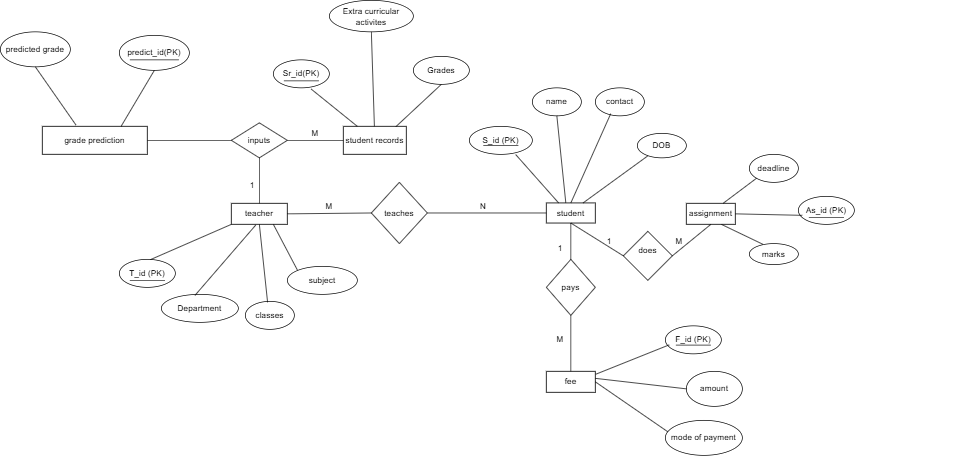

The diagram above was exported from draw.io. Its source (the exported page's mxGraphModel, read from the mxfile embedded in the PNG):
<mxGraphModel dx="1310" dy="5828" grid="1" gridSize="10" guides="1" tooltips="1" connect="1" arrows="1" fold="1" page="1" pageScale="1" pageWidth="5000" pageHeight="5000" math="0" shadow="0" extFonts="Permanent Marker^https://fonts.googleapis.com/css?family=Permanent+Marker">
  <root>
    <mxCell id="0" />
    <mxCell id="1" parent="0" />
    <mxCell id="fquDy4eV6vZEcBzhDLoE-1" parent="1" style="rounded=0;whiteSpace=wrap;html=1;" value="student" vertex="1">
      <mxGeometry height="28.75" width="70" x="1710" y="229.38" as="geometry" />
    </mxCell>
    <mxCell id="fquDy4eV6vZEcBzhDLoE-4" parent="1" style="rounded=0;whiteSpace=wrap;html=1;" value="fee" vertex="1">
      <mxGeometry height="30" width="70" x="1710" y="470" as="geometry" />
    </mxCell>
    <mxCell id="fquDy4eV6vZEcBzhDLoE-7" parent="1" style="rounded=0;whiteSpace=wrap;html=1;" value="teacher" vertex="1">
      <mxGeometry height="30" width="80" x="1260" y="230" as="geometry" />
    </mxCell>
    <mxCell id="fquDy4eV6vZEcBzhDLoE-10" parent="1" style="rounded=0;whiteSpace=wrap;html=1;" value="student records" vertex="1">
      <mxGeometry height="40" width="90" x="1420" y="120" as="geometry" />
    </mxCell>
    <mxCell id="fquDy4eV6vZEcBzhDLoE-19" parent="1" style="ellipse;whiteSpace=wrap;html=1;" value="&lt;div&gt;amount&lt;/div&gt;" vertex="1">
      <mxGeometry height="50" width="80" x="1910" y="470" as="geometry" />
    </mxCell>
    <mxCell id="fquDy4eV6vZEcBzhDLoE-21" parent="1" style="ellipse;whiteSpace=wrap;html=1;" value="&lt;p dir=&quot;auto&quot; style=&quot;white-space-collapse: preserve;&quot;&gt;mode of payment&lt;/p&gt;" vertex="1">
      <mxGeometry height="50" width="110" x="1880" y="540" as="geometry" />
    </mxCell>
    <mxCell id="fquDy4eV6vZEcBzhDLoE-26" parent="1" style="ellipse;whiteSpace=wrap;html=1;" value="classes" vertex="1">
      <mxGeometry height="40" width="70" x="1280" y="370" as="geometry" />
    </mxCell>
    <mxCell id="fquDy4eV6vZEcBzhDLoE-28" parent="1" style="ellipse;whiteSpace=wrap;html=1;" value="T_id (PK)" vertex="1">
      <mxGeometry height="40" width="80" x="1100" y="310" as="geometry" />
    </mxCell>
    <mxCell id="fquDy4eV6vZEcBzhDLoE-29" parent="1" style="ellipse;whiteSpace=wrap;html=1;" value="Department" vertex="1">
      <mxGeometry height="40" width="110" x="1160" y="360" as="geometry" />
    </mxCell>
    <mxCell id="fquDy4eV6vZEcBzhDLoE-35" parent="1" style="ellipse;whiteSpace=wrap;html=1;" value="Grades" vertex="1">
      <mxGeometry height="40" width="80" x="1520" y="20" as="geometry" />
    </mxCell>
    <mxCell id="fquDy4eV6vZEcBzhDLoE-36" parent="1" style="ellipse;whiteSpace=wrap;html=1;" value="Extra curricular activites" vertex="1">
      <mxGeometry height="45" width="120" x="1400" y="-60" as="geometry" />
    </mxCell>
    <mxCell id="fquDy4eV6vZEcBzhDLoE-51" parent="1" style="rhombus;whiteSpace=wrap;html=1;" value="pays" vertex="1">
      <mxGeometry height="80" width="70" x="1710" y="310" as="geometry" />
    </mxCell>
    <mxCell id="fquDy4eV6vZEcBzhDLoE-52" edge="1" parent="1" source="fquDy4eV6vZEcBzhDLoE-51" style="endArrow=none;html=1;rounded=0;entryX=0.5;entryY=1;entryDx=0;entryDy=0;exitX=0.5;exitY=0;exitDx=0;exitDy=0;" target="fquDy4eV6vZEcBzhDLoE-1" value="">
      <mxGeometry height="50" relative="1" width="50" as="geometry">
        <mxPoint x="1830" y="350" as="sourcePoint" />
        <mxPoint x="1880" y="300" as="targetPoint" />
      </mxGeometry>
    </mxCell>
    <mxCell id="fquDy4eV6vZEcBzhDLoE-56" edge="1" parent="1" source="fquDy4eV6vZEcBzhDLoE-4" style="endArrow=none;html=1;rounded=0;exitX=1;exitY=0.5;exitDx=0;exitDy=0;entryX=0.031;entryY=0.325;entryDx=0;entryDy=0;entryPerimeter=0;" target="fquDy4eV6vZEcBzhDLoE-21" value="">
      <mxGeometry height="50" relative="1" width="50" as="geometry">
        <mxPoint x="1960" y="500" as="sourcePoint" />
        <mxPoint x="2010" y="450" as="targetPoint" />
      </mxGeometry>
    </mxCell>
    <mxCell id="fquDy4eV6vZEcBzhDLoE-58" edge="1" parent="1" style="endArrow=none;html=1;rounded=0;entryX=0;entryY=0.5;entryDx=0;entryDy=0;" target="fquDy4eV6vZEcBzhDLoE-19" value="">
      <mxGeometry height="50" relative="1" width="50" as="geometry">
        <mxPoint x="1780" y="480" as="sourcePoint" />
        <mxPoint x="1950" y="450" as="targetPoint" />
      </mxGeometry>
    </mxCell>
    <mxCell id="fquDy4eV6vZEcBzhDLoE-67" parent="1" style="rhombus;whiteSpace=wrap;html=1;" value="inputs" vertex="1">
      <mxGeometry height="50" width="80" x="1260" y="115" as="geometry" />
    </mxCell>
    <mxCell id="fquDy4eV6vZEcBzhDLoE-70" parent="1" style="rhombus;whiteSpace=wrap;html=1;" value="teaches" vertex="1">
      <mxGeometry height="87.5" width="80" x="1460" y="200" as="geometry" />
    </mxCell>
    <mxCell id="fquDy4eV6vZEcBzhDLoE-72" edge="1" parent="1" source="fquDy4eV6vZEcBzhDLoE-28" style="endArrow=none;html=1;rounded=0;exitX=0.554;exitY=0.011;exitDx=0;exitDy=0;exitPerimeter=0;entryX=0;entryY=1;entryDx=0;entryDy=0;" target="fquDy4eV6vZEcBzhDLoE-7" value="">
      <mxGeometry height="50" relative="1" width="50" as="geometry">
        <mxPoint x="1720" y="580" as="sourcePoint" />
        <mxPoint x="1770" y="530" as="targetPoint" />
      </mxGeometry>
    </mxCell>
    <mxCell id="fquDy4eV6vZEcBzhDLoE-73" edge="1" parent="1" source="fquDy4eV6vZEcBzhDLoE-7" style="endArrow=none;html=1;rounded=0;exitX=0.436;exitY=1.033;exitDx=0;exitDy=0;exitPerimeter=0;entryX=0.436;entryY=0.039;entryDx=0;entryDy=0;entryPerimeter=0;" target="fquDy4eV6vZEcBzhDLoE-29" value="">
      <mxGeometry height="50" relative="1" width="50" as="geometry">
        <mxPoint x="1720" y="580" as="sourcePoint" />
        <mxPoint x="1761" y="630" as="targetPoint" />
      </mxGeometry>
    </mxCell>
    <mxCell id="fquDy4eV6vZEcBzhDLoE-77" edge="1" parent="1" source="fquDy4eV6vZEcBzhDLoE-26" style="endArrow=none;html=1;rounded=0;entryX=0.5;entryY=1;entryDx=0;entryDy=0;exitX=0.454;exitY=0.036;exitDx=0;exitDy=0;exitPerimeter=0;" target="fquDy4eV6vZEcBzhDLoE-7" value="">
      <mxGeometry height="50" relative="1" width="50" as="geometry">
        <mxPoint x="1660" y="690" as="sourcePoint" />
        <mxPoint x="1710" y="640" as="targetPoint" />
      </mxGeometry>
    </mxCell>
    <mxCell id="tc7df8VCTQ0YVQvHNgeJ-6" edge="1" parent="1" source="fquDy4eV6vZEcBzhDLoE-10" style="endArrow=none;html=1;rounded=0;entryX=0.5;entryY=1;entryDx=0;entryDy=0;" target="fquDy4eV6vZEcBzhDLoE-36" value="">
      <mxGeometry height="50" relative="1" width="50" as="geometry">
        <mxPoint x="1590" y="260" as="sourcePoint" />
        <mxPoint x="1640" y="210" as="targetPoint" />
      </mxGeometry>
    </mxCell>
    <mxCell id="tc7df8VCTQ0YVQvHNgeJ-7" edge="1" parent="1" source="fquDy4eV6vZEcBzhDLoE-7" style="endArrow=none;html=1;rounded=0;exitX=1;exitY=0.5;exitDx=0;exitDy=0;entryX=0;entryY=0.5;entryDx=0;entryDy=0;" target="fquDy4eV6vZEcBzhDLoE-70" value="">
      <mxGeometry height="50" relative="1" width="50" as="geometry">
        <mxPoint x="1590" y="260" as="sourcePoint" />
        <mxPoint x="1640" y="210" as="targetPoint" />
      </mxGeometry>
    </mxCell>
    <mxCell id="tc7df8VCTQ0YVQvHNgeJ-8" edge="1" parent="1" source="fquDy4eV6vZEcBzhDLoE-7" style="endArrow=none;html=1;rounded=0;entryX=0.5;entryY=1;entryDx=0;entryDy=0;exitX=0.5;exitY=0;exitDx=0;exitDy=0;" target="fquDy4eV6vZEcBzhDLoE-67" value="">
      <mxGeometry height="50" relative="1" width="50" as="geometry">
        <mxPoint x="1740" y="220" as="sourcePoint" />
        <mxPoint x="1790" y="170" as="targetPoint" />
      </mxGeometry>
    </mxCell>
    <mxCell id="tc7df8VCTQ0YVQvHNgeJ-9" parent="1" style="ellipse;whiteSpace=wrap;html=1;" value="subject" vertex="1">
      <mxGeometry height="40" width="100" x="1340" y="320" as="geometry" />
    </mxCell>
    <mxCell id="tc7df8VCTQ0YVQvHNgeJ-10" edge="1" parent="1" source="tc7df8VCTQ0YVQvHNgeJ-9" style="endArrow=none;html=1;rounded=0;entryX=0.75;entryY=1;entryDx=0;entryDy=0;exitX=0;exitY=0;exitDx=0;exitDy=0;" target="fquDy4eV6vZEcBzhDLoE-7" value="">
      <mxGeometry height="50" relative="1" width="50" as="geometry">
        <mxPoint x="1740" y="220" as="sourcePoint" />
        <mxPoint x="1790" y="170" as="targetPoint" />
      </mxGeometry>
    </mxCell>
    <mxCell id="tc7df8VCTQ0YVQvHNgeJ-17" edge="1" parent="1" source="fquDy4eV6vZEcBzhDLoE-70" style="endArrow=none;html=1;rounded=0;exitX=1;exitY=0.5;exitDx=0;exitDy=0;entryX=0;entryY=0.5;entryDx=0;entryDy=0;" target="fquDy4eV6vZEcBzhDLoE-1" value="">
      <mxGeometry height="50" relative="1" width="50" as="geometry">
        <mxPoint x="1630" y="250" as="sourcePoint" />
        <mxPoint x="1680" y="200" as="targetPoint" />
      </mxGeometry>
    </mxCell>
    <mxCell id="gJKvlkeefsFqHToJH4Z5-4" edge="1" parent="1" source="fquDy4eV6vZEcBzhDLoE-10" style="endArrow=none;html=1;rounded=0;exitX=0.833;exitY=0.013;exitDx=0;exitDy=0;exitPerimeter=0;entryX=0.5;entryY=1;entryDx=0;entryDy=0;" target="fquDy4eV6vZEcBzhDLoE-35" value="">
      <mxGeometry height="50" relative="1" width="50" as="geometry">
        <mxPoint x="1490" y="150" as="sourcePoint" />
        <mxPoint x="1510" y="50" as="targetPoint" />
      </mxGeometry>
    </mxCell>
    <mxCell id="gJKvlkeefsFqHToJH4Z5-5" edge="1" parent="1" source="fquDy4eV6vZEcBzhDLoE-67" style="endArrow=none;html=1;rounded=0;entryX=0;entryY=0.5;entryDx=0;entryDy=0;exitX=1;exitY=0.5;exitDx=0;exitDy=0;" target="fquDy4eV6vZEcBzhDLoE-10" value="">
      <mxGeometry height="50" relative="1" width="50" as="geometry">
        <mxPoint x="1300" y="190" as="sourcePoint" />
        <mxPoint x="1350" y="140" as="targetPoint" />
      </mxGeometry>
    </mxCell>
    <mxCell id="gJKvlkeefsFqHToJH4Z5-7" edge="1" parent="1" source="fquDy4eV6vZEcBzhDLoE-4" style="endArrow=none;html=1;rounded=0;entryX=0.5;entryY=1;entryDx=0;entryDy=0;exitX=0.5;exitY=0;exitDx=0;exitDy=0;" target="fquDy4eV6vZEcBzhDLoE-51" value="">
      <mxGeometry height="50" relative="1" width="50" as="geometry">
        <mxPoint x="1590" y="390" as="sourcePoint" />
        <mxPoint x="1640" y="340" as="targetPoint" />
      </mxGeometry>
    </mxCell>
    <mxCell id="gJKvlkeefsFqHToJH4Z5-8" parent="1" style="ellipse;whiteSpace=wrap;html=1;" value="S_id (PK)" vertex="1">
      <mxGeometry height="40" width="90" x="1600" y="120" as="geometry" />
    </mxCell>
    <mxCell id="gJKvlkeefsFqHToJH4Z5-9" parent="1" style="ellipse;whiteSpace=wrap;html=1;" value="name" vertex="1">
      <mxGeometry height="40" width="70" x="1690" y="65" as="geometry" />
    </mxCell>
    <mxCell id="gJKvlkeefsFqHToJH4Z5-10" parent="1" style="ellipse;whiteSpace=wrap;html=1;" value="contact" vertex="1">
      <mxGeometry height="40" width="70" x="1780" y="65" as="geometry" />
    </mxCell>
    <mxCell id="gJKvlkeefsFqHToJH4Z5-12" parent="1" style="ellipse;whiteSpace=wrap;html=1;" value="DOB" vertex="1">
      <mxGeometry height="35" width="70" x="1840" y="130" as="geometry" />
    </mxCell>
    <mxCell id="gJKvlkeefsFqHToJH4Z5-13" edge="1" parent="1" source="fquDy4eV6vZEcBzhDLoE-1" style="endArrow=none;html=1;rounded=0;entryX=0.735;entryY=1.006;entryDx=0;entryDy=0;entryPerimeter=0;exitX=0.25;exitY=0;exitDx=0;exitDy=0;" target="gJKvlkeefsFqHToJH4Z5-8" value="">
      <mxGeometry height="50" relative="1" width="50" as="geometry">
        <mxPoint x="1550" y="180" as="sourcePoint" />
        <mxPoint x="1600" y="130" as="targetPoint" />
      </mxGeometry>
    </mxCell>
    <mxCell id="gJKvlkeefsFqHToJH4Z5-14" edge="1" parent="1" source="fquDy4eV6vZEcBzhDLoE-1" style="endArrow=none;html=1;rounded=0;entryX=0.5;entryY=1;entryDx=0;entryDy=0;exitX=0.397;exitY=-0.005;exitDx=0;exitDy=0;exitPerimeter=0;" target="gJKvlkeefsFqHToJH4Z5-9" value="">
      <mxGeometry height="50" relative="1" width="50" as="geometry">
        <mxPoint x="1730" y="230" as="sourcePoint" />
        <mxPoint x="1600" y="130" as="targetPoint" />
      </mxGeometry>
    </mxCell>
    <mxCell id="gJKvlkeefsFqHToJH4Z5-15" edge="1" parent="1" source="fquDy4eV6vZEcBzhDLoE-1" style="endArrow=none;html=1;rounded=0;entryX=0.314;entryY=0.923;entryDx=0;entryDy=0;entryPerimeter=0;exitX=0.5;exitY=0;exitDx=0;exitDy=0;" target="gJKvlkeefsFqHToJH4Z5-10" value="">
      <mxGeometry height="50" relative="1" width="50" as="geometry">
        <mxPoint x="1550" y="180" as="sourcePoint" />
        <mxPoint x="1600" y="130" as="targetPoint" />
      </mxGeometry>
    </mxCell>
    <mxCell id="gJKvlkeefsFqHToJH4Z5-16" edge="1" parent="1" source="fquDy4eV6vZEcBzhDLoE-1" style="endArrow=none;html=1;rounded=0;exitX=0.75;exitY=0;exitDx=0;exitDy=0;" target="gJKvlkeefsFqHToJH4Z5-12" value="">
      <mxGeometry height="50" relative="1" width="50" as="geometry">
        <mxPoint x="1550" y="180" as="sourcePoint" />
        <mxPoint x="1600" y="130" as="targetPoint" />
      </mxGeometry>
    </mxCell>
    <mxCell id="gJKvlkeefsFqHToJH4Z5-17" parent="1" style="rounded=0;whiteSpace=wrap;html=1;" value="assignment" vertex="1">
      <mxGeometry height="30" width="70" x="1910" y="230" as="geometry" />
    </mxCell>
    <mxCell id="gJKvlkeefsFqHToJH4Z5-18" parent="1" style="ellipse;whiteSpace=wrap;html=1;" value="deadline" vertex="1">
      <mxGeometry height="40" width="70" x="2000" y="160" as="geometry" />
    </mxCell>
    <mxCell id="gJKvlkeefsFqHToJH4Z5-19" parent="1" style="ellipse;whiteSpace=wrap;html=1;" value="marks" vertex="1">
      <mxGeometry height="30" width="70" x="2000" y="287.5" as="geometry" />
    </mxCell>
    <mxCell id="gJKvlkeefsFqHToJH4Z5-24" edge="1" parent="1" source="gJKvlkeefsFqHToJH4Z5-17" style="endArrow=none;html=1;rounded=0;entryX=0;entryY=1;entryDx=0;entryDy=0;exitX=0.75;exitY=0;exitDx=0;exitDy=0;" target="gJKvlkeefsFqHToJH4Z5-18" value="">
      <mxGeometry height="50" relative="1" width="50" as="geometry">
        <mxPoint x="1720" y="290" as="sourcePoint" />
        <mxPoint x="1770" y="240" as="targetPoint" />
      </mxGeometry>
    </mxCell>
    <mxCell id="gJKvlkeefsFqHToJH4Z5-25" edge="1" parent="1" source="gJKvlkeefsFqHToJH4Z5-17" style="endArrow=none;html=1;rounded=0;entryX=0.279;entryY=0.036;entryDx=0;entryDy=0;entryPerimeter=0;exitX=0.714;exitY=1;exitDx=0;exitDy=0;exitPerimeter=0;" target="gJKvlkeefsFqHToJH4Z5-19" value="">
      <mxGeometry height="50" relative="1" width="50" as="geometry">
        <mxPoint x="1720" y="290" as="sourcePoint" />
        <mxPoint x="1770" y="240" as="targetPoint" />
      </mxGeometry>
    </mxCell>
    <mxCell id="gJKvlkeefsFqHToJH4Z5-26" parent="1" style="rhombus;whiteSpace=wrap;html=1;" value="does&lt;div&gt;&lt;div&gt;&lt;br&gt;&lt;/div&gt;&lt;/div&gt;" vertex="1">
      <mxGeometry height="70" width="70" x="1820" y="270" as="geometry" />
    </mxCell>
    <mxCell id="gJKvlkeefsFqHToJH4Z5-27" edge="1" parent="1" source="gJKvlkeefsFqHToJH4Z5-26" style="endArrow=none;html=1;rounded=0;exitX=0;exitY=0.5;exitDx=0;exitDy=0;entryX=0.5;entryY=1;entryDx=0;entryDy=0;" target="fquDy4eV6vZEcBzhDLoE-1" value="">
      <mxGeometry height="50" relative="1" width="50" as="geometry">
        <mxPoint x="1720" y="290" as="sourcePoint" />
        <mxPoint x="1770" y="240" as="targetPoint" />
      </mxGeometry>
    </mxCell>
    <mxCell id="gJKvlkeefsFqHToJH4Z5-28" edge="1" parent="1" source="gJKvlkeefsFqHToJH4Z5-26" style="endArrow=none;html=1;rounded=0;entryX=0.5;entryY=1;entryDx=0;entryDy=0;exitX=1;exitY=0.5;exitDx=0;exitDy=0;" target="gJKvlkeefsFqHToJH4Z5-17" value="">
      <mxGeometry height="50" relative="1" width="50" as="geometry">
        <mxPoint x="1720" y="290" as="sourcePoint" />
        <mxPoint x="1770" y="240" as="targetPoint" />
      </mxGeometry>
    </mxCell>
    <mxCell id="gJKvlkeefsFqHToJH4Z5-29" parent="1" style="text;html=1;whiteSpace=wrap;strokeColor=none;fillColor=none;align=center;verticalAlign=middle;rounded=0;" value="M" vertex="1">
      <mxGeometry height="30" width="60" x="1370" y="220" as="geometry" />
    </mxCell>
    <mxCell id="gJKvlkeefsFqHToJH4Z5-30" parent="1" style="text;html=1;whiteSpace=wrap;strokeColor=none;fillColor=none;align=center;verticalAlign=middle;rounded=0;" value="N" vertex="1">
      <mxGeometry height="30" width="60" x="1590" y="220" as="geometry" />
    </mxCell>
    <mxCell id="gJKvlkeefsFqHToJH4Z5-31" parent="1" style="text;html=1;whiteSpace=wrap;strokeColor=none;fillColor=none;align=center;verticalAlign=middle;rounded=0;" value="1" vertex="1">
      <mxGeometry height="30" width="60" x="1260" y="190" as="geometry" />
    </mxCell>
    <mxCell id="gJKvlkeefsFqHToJH4Z5-32" parent="1" style="text;html=1;whiteSpace=wrap;strokeColor=none;fillColor=none;align=center;verticalAlign=middle;rounded=0;" value="M" vertex="1">
      <mxGeometry height="30" width="60" x="1350" y="115" as="geometry" />
    </mxCell>
    <mxCell id="gJKvlkeefsFqHToJH4Z5-33" parent="1" style="text;html=1;whiteSpace=wrap;strokeColor=none;fillColor=none;align=center;verticalAlign=middle;rounded=0;" value="1" vertex="1">
      <mxGeometry height="30" width="60" x="1700" y="280" as="geometry" />
    </mxCell>
    <mxCell id="gJKvlkeefsFqHToJH4Z5-34" parent="1" style="text;html=1;whiteSpace=wrap;strokeColor=none;fillColor=none;align=center;verticalAlign=middle;rounded=0;" value="M" vertex="1">
      <mxGeometry height="30" width="60" x="1700" y="410" as="geometry" />
    </mxCell>
    <mxCell id="gJKvlkeefsFqHToJH4Z5-35" parent="1" style="text;html=1;whiteSpace=wrap;strokeColor=none;fillColor=none;align=center;verticalAlign=middle;rounded=0;" value="1" vertex="1">
      <mxGeometry height="30" width="60" x="1770" y="270" as="geometry" />
    </mxCell>
    <mxCell id="gJKvlkeefsFqHToJH4Z5-37" parent="1" style="text;html=1;whiteSpace=wrap;strokeColor=none;fillColor=none;align=center;verticalAlign=middle;rounded=0;" value="M" vertex="1">
      <mxGeometry height="30" width="60" x="1870" y="270" as="geometry" />
    </mxCell>
    <mxCell id="gJKvlkeefsFqHToJH4Z5-41" parent="1" style="line;strokeWidth=1;rotatable=0;dashed=0;labelPosition=right;align=left;verticalAlign=middle;spacingTop=0;spacingLeft=6;points=[];portConstraint=eastwest;" value="" vertex="1">
      <mxGeometry height="10" width="50" x="1115" y="335" as="geometry" />
    </mxCell>
    <mxCell id="gJKvlkeefsFqHToJH4Z5-42" edge="1" parent="1" source="fquDy4eV6vZEcBzhDLoE-28" style="edgeStyle=orthogonalEdgeStyle;rounded=0;orthogonalLoop=1;jettySize=auto;html=1;exitX=0.5;exitY=1;exitDx=0;exitDy=0;" target="fquDy4eV6vZEcBzhDLoE-28">
      <mxGeometry relative="1" as="geometry" />
    </mxCell>
    <mxCell id="gJKvlkeefsFqHToJH4Z5-43" parent="1" style="line;strokeWidth=1;rotatable=0;dashed=0;labelPosition=right;align=left;verticalAlign=middle;spacingTop=0;spacingLeft=6;points=[];portConstraint=eastwest;" value="" vertex="1">
      <mxGeometry height="10" width="50" x="1620" y="142.5" as="geometry" />
    </mxCell>
    <mxCell id="TgxTpnONERGfbIo7RKwb-1" edge="1" parent="1" source="fquDy4eV6vZEcBzhDLoE-67" style="endArrow=none;html=1;rounded=0;exitX=0;exitY=0.5;exitDx=0;exitDy=0;" value="">
      <mxGeometry height="50" relative="1" width="50" as="geometry">
        <mxPoint x="1300" y="140" as="sourcePoint" />
        <mxPoint x="1130" y="140" as="targetPoint" />
      </mxGeometry>
    </mxCell>
    <mxCell id="TgxTpnONERGfbIo7RKwb-2" parent="1" style="rounded=0;whiteSpace=wrap;html=1;" value="grade prediction" vertex="1">
      <mxGeometry height="40" width="150" x="990" y="120" as="geometry" />
    </mxCell>
    <mxCell id="TgxTpnONERGfbIo7RKwb-3" parent="1" style="ellipse;whiteSpace=wrap;html=1;" value="&lt;div&gt;predicted grade&lt;/div&gt;" vertex="1">
      <mxGeometry height="50" width="100" x="930" y="-15" as="geometry" />
    </mxCell>
    <mxCell id="TgxTpnONERGfbIo7RKwb-8" parent="1" style="ellipse;whiteSpace=wrap;html=1;" value="F_id (PK)" vertex="1">
      <mxGeometry height="40" width="80" x="1880" y="405" as="geometry" />
    </mxCell>
    <mxCell id="TgxTpnONERGfbIo7RKwb-9" parent="1" style="line;strokeWidth=1;rotatable=0;dashed=0;labelPosition=right;align=left;verticalAlign=middle;spacingTop=0;spacingLeft=6;points=[];portConstraint=eastwest;" value="" vertex="1">
      <mxGeometry height="5" width="50" x="1895" y="430" as="geometry" />
    </mxCell>
    <mxCell id="TgxTpnONERGfbIo7RKwb-10" edge="1" parent="1" source="TgxTpnONERGfbIo7RKwb-8" style="edgeStyle=orthogonalEdgeStyle;rounded=0;orthogonalLoop=1;jettySize=auto;html=1;exitX=0.5;exitY=1;exitDx=0;exitDy=0;" target="TgxTpnONERGfbIo7RKwb-8">
      <mxGeometry relative="1" as="geometry" />
    </mxCell>
    <mxCell id="TgxTpnONERGfbIo7RKwb-11" edge="1" parent="1" source="fquDy4eV6vZEcBzhDLoE-4" style="endArrow=none;html=1;rounded=0;exitX=1.008;exitY=0.138;exitDx=0;exitDy=0;exitPerimeter=0;entryX=0.07;entryY=0.678;entryDx=0;entryDy=0;entryPerimeter=0;" target="TgxTpnONERGfbIo7RKwb-8" value="">
      <mxGeometry height="50" relative="1" width="50" as="geometry">
        <mxPoint x="1870" y="430" as="sourcePoint" />
        <mxPoint x="1920" y="380" as="targetPoint" />
      </mxGeometry>
    </mxCell>
    <mxCell id="TgxTpnONERGfbIo7RKwb-14" parent="1" style="ellipse;whiteSpace=wrap;html=1;" value="As_id (PK)" vertex="1">
      <mxGeometry height="40" width="80" x="2070" y="220" as="geometry" />
    </mxCell>
    <mxCell id="TgxTpnONERGfbIo7RKwb-15" parent="1" style="line;strokeWidth=1;rotatable=0;dashed=0;labelPosition=right;align=left;verticalAlign=middle;spacingTop=0;spacingLeft=6;points=[];portConstraint=eastwest;" value="" vertex="1">
      <mxGeometry width="50" x="2264" y="320" as="geometry" />
    </mxCell>
    <mxCell id="TgxTpnONERGfbIo7RKwb-16" edge="1" parent="1" source="TgxTpnONERGfbIo7RKwb-14" style="edgeStyle=orthogonalEdgeStyle;rounded=0;orthogonalLoop=1;jettySize=auto;html=1;exitX=0.5;exitY=1;exitDx=0;exitDy=0;" target="TgxTpnONERGfbIo7RKwb-14">
      <mxGeometry relative="1" as="geometry" />
    </mxCell>
    <mxCell id="TgxTpnONERGfbIo7RKwb-17" edge="1" parent="1" source="gJKvlkeefsFqHToJH4Z5-17" style="endArrow=none;html=1;rounded=0;exitX=1;exitY=0.5;exitDx=0;exitDy=0;entryX=0.07;entryY=0.678;entryDx=0;entryDy=0;entryPerimeter=0;" target="TgxTpnONERGfbIo7RKwb-14" value="">
      <mxGeometry height="50" relative="1" width="50" as="geometry">
        <mxPoint x="2150" y="359" as="sourcePoint" />
        <mxPoint x="2289" y="265" as="targetPoint" />
      </mxGeometry>
    </mxCell>
    <mxCell id="TgxTpnONERGfbIo7RKwb-18" parent="1" style="line;strokeWidth=1;rotatable=0;dashed=0;labelPosition=right;align=left;verticalAlign=middle;spacingTop=0;spacingLeft=6;points=[];portConstraint=eastwest;" value="" vertex="1">
      <mxGeometry height="135" width="50" x="2085" y="182.5" as="geometry" />
    </mxCell>
    <mxCell id="TgxTpnONERGfbIo7RKwb-19" parent="1" style="ellipse;whiteSpace=wrap;html=1;" value="predict_id(PK)" vertex="1">
      <mxGeometry height="50" width="100" x="1100" y="-10" as="geometry" />
    </mxCell>
    <mxCell id="TgxTpnONERGfbIo7RKwb-20" parent="1" style="line;strokeWidth=1;rotatable=0;dashed=0;labelPosition=right;align=left;verticalAlign=middle;spacingTop=0;spacingLeft=6;points=[];portConstraint=eastwest;" value="" vertex="1">
      <mxGeometry height="10" width="70" x="1115" y="20" as="geometry" />
    </mxCell>
    <mxCell id="TgxTpnONERGfbIo7RKwb-21" parent="1" style="ellipse;whiteSpace=wrap;html=1;" value="Sr_id(PK)" vertex="1">
      <mxGeometry height="40" width="80" x="1320" y="25" as="geometry" />
    </mxCell>
    <mxCell id="TgxTpnONERGfbIo7RKwb-23" parent="1" style="line;strokeWidth=1;rotatable=0;dashed=0;labelPosition=right;align=left;verticalAlign=middle;spacingTop=0;spacingLeft=6;points=[];portConstraint=eastwest;" value="" vertex="1">
      <mxGeometry height="10" width="50" x="1335" y="50" as="geometry" />
    </mxCell>
    <mxCell id="TgxTpnONERGfbIo7RKwb-24" edge="1" parent="1" source="TgxTpnONERGfbIo7RKwb-2" style="endArrow=none;html=1;rounded=0;entryX=0.5;entryY=1;entryDx=0;entryDy=0;exitX=0.32;exitY=-0.048;exitDx=0;exitDy=0;exitPerimeter=0;" target="TgxTpnONERGfbIo7RKwb-3" value="">
      <mxGeometry height="50" relative="1" width="50" as="geometry">
        <mxPoint x="1440" y="120" as="sourcePoint" />
        <mxPoint x="1490" y="70" as="targetPoint" />
      </mxGeometry>
    </mxCell>
    <mxCell id="TgxTpnONERGfbIo7RKwb-25" edge="1" parent="1" source="TgxTpnONERGfbIo7RKwb-2" style="endArrow=none;html=1;rounded=0;entryX=0.5;entryY=1;entryDx=0;entryDy=0;exitX=0.75;exitY=0;exitDx=0;exitDy=0;" target="TgxTpnONERGfbIo7RKwb-19" value="">
      <mxGeometry height="50" relative="1" width="50" as="geometry">
        <mxPoint x="1440" y="120" as="sourcePoint" />
        <mxPoint x="1490" y="70" as="targetPoint" />
      </mxGeometry>
    </mxCell>
    <mxCell id="TgxTpnONERGfbIo7RKwb-26" edge="1" parent="1" style="endArrow=none;html=1;rounded=0;entryX=0.675;entryY=1.043;entryDx=0;entryDy=0;entryPerimeter=0;" target="TgxTpnONERGfbIo7RKwb-21" value="">
      <mxGeometry height="50" relative="1" width="50" as="geometry">
        <mxPoint x="1440" y="120" as="sourcePoint" />
        <mxPoint x="1490" y="70" as="targetPoint" />
      </mxGeometry>
    </mxCell>
  </root>
</mxGraphModel>